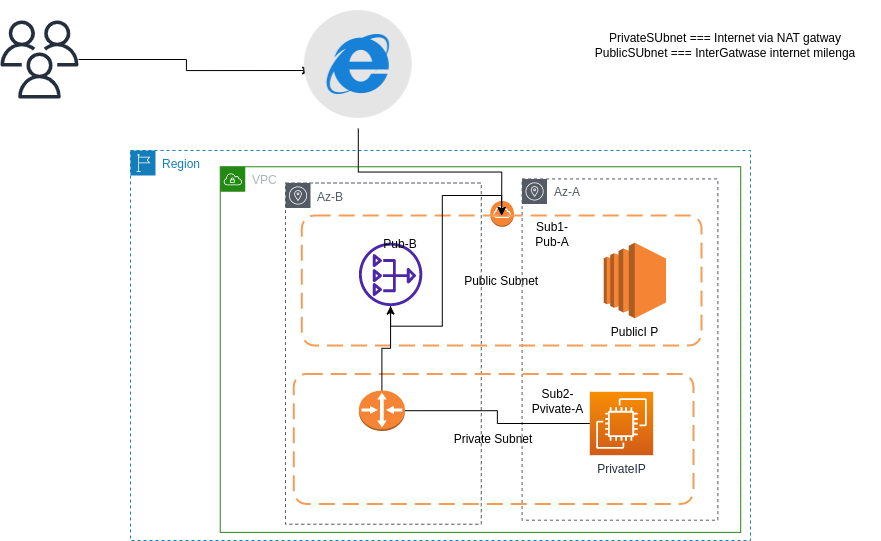

The diagram above was exported from draw.io. Its source (the exported page's mxGraphModel, read from the mxfile embedded in the PNG):
<mxGraphModel dx="1691" dy="791" grid="1" gridSize="10" guides="1" tooltips="1" connect="1" arrows="1" fold="1" page="1" pageScale="1" pageWidth="827" pageHeight="1169" math="0" shadow="0">
  <root>
    <mxCell id="0" />
    <mxCell id="1" parent="0" />
    <mxCell id="ZElQjcnKjMv0b3wTEaUk-15" value="" style="group" vertex="1" connectable="0" parent="1">
      <mxGeometry x="180" y="160" width="620" height="390" as="geometry" />
    </mxCell>
    <mxCell id="ZElQjcnKjMv0b3wTEaUk-1" value="Region" style="points=[[0,0],[0.25,0],[0.5,0],[0.75,0],[1,0],[1,0.25],[1,0.5],[1,0.75],[1,1],[0.75,1],[0.5,1],[0.25,1],[0,1],[0,0.75],[0,0.5],[0,0.25]];outlineConnect=0;gradientColor=none;html=1;whiteSpace=wrap;fontSize=12;fontStyle=0;container=1;pointerEvents=0;collapsible=0;recursiveResize=0;shape=mxgraph.aws4.group;grIcon=mxgraph.aws4.group_region;strokeColor=#147EBA;fillColor=none;verticalAlign=top;align=left;spacingLeft=30;fontColor=#147EBA;dashed=1;" vertex="1" parent="ZElQjcnKjMv0b3wTEaUk-15">
      <mxGeometry width="620" height="390" as="geometry" />
    </mxCell>
    <mxCell id="ZElQjcnKjMv0b3wTEaUk-2" value="VPC" style="points=[[0,0],[0.25,0],[0.5,0],[0.75,0],[1,0],[1,0.25],[1,0.5],[1,0.75],[1,1],[0.75,1],[0.5,1],[0.25,1],[0,1],[0,0.75],[0,0.5],[0,0.25]];outlineConnect=0;gradientColor=none;html=1;whiteSpace=wrap;fontSize=12;fontStyle=0;container=1;pointerEvents=0;collapsible=0;recursiveResize=0;shape=mxgraph.aws4.group;grIcon=mxgraph.aws4.group_vpc;strokeColor=#248814;fillColor=none;verticalAlign=top;align=left;spacingLeft=30;fontColor=#AAB7B8;dashed=0;" vertex="1" parent="ZElQjcnKjMv0b3wTEaUk-15">
      <mxGeometry x="89.73684210526315" y="16.25" width="520.4736842105264" height="365.625" as="geometry" />
    </mxCell>
    <mxCell id="ZElQjcnKjMv0b3wTEaUk-3" value="Az-A&lt;br&gt;" style="sketch=0;outlineConnect=0;gradientColor=none;html=1;whiteSpace=wrap;fontSize=12;fontStyle=0;shape=mxgraph.aws4.group;grIcon=mxgraph.aws4.group_availability_zone;strokeColor=#545B64;fillColor=none;verticalAlign=top;align=left;spacingLeft=30;fontColor=#545B64;dashed=1;" vertex="1" parent="ZElQjcnKjMv0b3wTEaUk-2">
      <mxGeometry x="301.8421052631579" y="12.1875" width="195.78947368421055" height="341.25" as="geometry" />
    </mxCell>
    <mxCell id="ZElQjcnKjMv0b3wTEaUk-4" value="Az-B" style="sketch=0;outlineConnect=0;gradientColor=none;html=1;whiteSpace=wrap;fontSize=12;fontStyle=0;shape=mxgraph.aws4.group;grIcon=mxgraph.aws4.group_availability_zone;strokeColor=#545B64;fillColor=none;verticalAlign=top;align=left;spacingLeft=30;fontColor=#545B64;dashed=1;" vertex="1" parent="ZElQjcnKjMv0b3wTEaUk-2">
      <mxGeometry x="65.26315789473685" y="16.25" width="195.78947368421055" height="341.25" as="geometry" />
    </mxCell>
    <mxCell id="ZElQjcnKjMv0b3wTEaUk-10" value="PrivateIP" style="sketch=0;points=[[0,0,0],[0.25,0,0],[0.5,0,0],[0.75,0,0],[1,0,0],[0,1,0],[0.25,1,0],[0.5,1,0],[0.75,1,0],[1,1,0],[0,0.25,0],[0,0.5,0],[0,0.75,0],[1,0.25,0],[1,0.5,0],[1,0.75,0]];outlineConnect=0;fontColor=#232F3E;gradientColor=#F78E04;gradientDirection=north;fillColor=#D05C17;strokeColor=#ffffff;dashed=0;verticalLabelPosition=bottom;verticalAlign=top;align=center;html=1;fontSize=12;fontStyle=0;aspect=fixed;shape=mxgraph.aws4.resourceIcon;resIcon=mxgraph.aws4.ec2;" vertex="1" parent="ZElQjcnKjMv0b3wTEaUk-2">
      <mxGeometry x="369.5526315789474" y="225.0625" width="63.375" height="63.375" as="geometry" />
    </mxCell>
    <mxCell id="ZElQjcnKjMv0b3wTEaUk-8" value="Private Subnet" style="rounded=1;arcSize=10;dashed=1;strokeColor=#F59D56;fillColor=none;gradientColor=none;dashPattern=8 4;strokeWidth=2;" vertex="1" parent="ZElQjcnKjMv0b3wTEaUk-2">
      <mxGeometry x="73.42105263157896" y="207.1875" width="399.7368421052632" height="130" as="geometry" />
    </mxCell>
    <mxCell id="ZElQjcnKjMv0b3wTEaUk-11" value="" style="outlineConnect=0;dashed=0;verticalLabelPosition=bottom;verticalAlign=top;align=center;html=1;shape=mxgraph.aws3.internet_gateway;fillColor=#F58534;gradientColor=none;" vertex="1" parent="ZElQjcnKjMv0b3wTEaUk-2">
      <mxGeometry x="270.0263157894737" y="34.125" width="23.65789473684211" height="26" as="geometry" />
    </mxCell>
    <mxCell id="ZElQjcnKjMv0b3wTEaUk-37" value="Sub1-&lt;span style=&quot;color: rgba(0, 0, 0, 0); font-family: monospace; font-size: 0px; text-align: start;&quot;&gt;%3CmxGraphModel%3E%3Croot%3E%3CmxCell%20id%3D%220%22%2F%3E%3CmxCell%20id%3D%221%22%20parent%3D%220%22%2F%3E%3CmxCell%20id%3D%222%22%20value%3D%22Pub-B%22%20style%3D%22text%3Bhtml%3D1%3BstrokeColor%3Dnone%3BfillColor%3Dnone%3Balign%3Dcenter%3BverticalAlign%3Dmiddle%3BwhiteSpace%3Dwrap%3Brounded%3D0%3B%22%20vertex%3D%221%22%20parent%3D%221%22%3E%3CmxGeometry%20x%3D%22420%22%20y%3D%22239%22%20width%3D%2260%22%20height%3D%2230%22%20as%3D%22geometry%22%2F%3E%3C%2FmxCell%3E%3C%2Froot%3E%3C%2FmxGraphModel%3E&lt;/span&gt;&lt;br&gt;Pub-A" style="text;html=1;strokeColor=none;fillColor=none;align=center;verticalAlign=middle;whiteSpace=wrap;rounded=0;" vertex="1" parent="ZElQjcnKjMv0b3wTEaUk-2">
      <mxGeometry x="301.8431578947369" y="52.75" width="60" height="30" as="geometry" />
    </mxCell>
    <mxCell id="ZElQjcnKjMv0b3wTEaUk-5" value="Public Subnet" style="rounded=1;arcSize=10;dashed=1;strokeColor=#F59D56;fillColor=none;gradientColor=none;dashPattern=8 4;strokeWidth=2;" vertex="1" parent="ZElQjcnKjMv0b3wTEaUk-15">
      <mxGeometry x="171.31578947368422" y="65" width="399.7368421052631" height="130" as="geometry" />
    </mxCell>
    <mxCell id="ZElQjcnKjMv0b3wTEaUk-9" value="PublicI P" style="outlineConnect=0;dashed=0;verticalLabelPosition=bottom;verticalAlign=top;align=center;html=1;shape=mxgraph.aws3.ec2;fillColor=#F58534;gradientColor=none;" vertex="1" parent="ZElQjcnKjMv0b3wTEaUk-15">
      <mxGeometry x="473.1578947368421" y="92.21875" width="62.4078947368421" height="75.5625" as="geometry" />
    </mxCell>
    <mxCell id="ZElQjcnKjMv0b3wTEaUk-13" style="edgeStyle=orthogonalEdgeStyle;rounded=0;orthogonalLoop=1;jettySize=auto;html=1;" edge="1" parent="ZElQjcnKjMv0b3wTEaUk-15" source="ZElQjcnKjMv0b3wTEaUk-12" target="ZElQjcnKjMv0b3wTEaUk-5">
      <mxGeometry relative="1" as="geometry" />
    </mxCell>
    <mxCell id="ZElQjcnKjMv0b3wTEaUk-12" value="" style="sketch=0;outlineConnect=0;fontColor=#232F3E;gradientColor=none;fillColor=#4D27AA;strokeColor=none;dashed=0;verticalLabelPosition=bottom;verticalAlign=top;align=center;html=1;fontSize=12;fontStyle=0;aspect=fixed;pointerEvents=1;shape=mxgraph.aws4.nat_gateway;" vertex="1" parent="ZElQjcnKjMv0b3wTEaUk-15">
      <mxGeometry x="228.42105263157893" y="92.21875" width="63.375" height="63.375" as="geometry" />
    </mxCell>
    <mxCell id="ZElQjcnKjMv0b3wTEaUk-14" style="edgeStyle=orthogonalEdgeStyle;rounded=0;orthogonalLoop=1;jettySize=auto;html=1;startArrow=none;" edge="1" parent="ZElQjcnKjMv0b3wTEaUk-15" source="ZElQjcnKjMv0b3wTEaUk-38" target="ZElQjcnKjMv0b3wTEaUk-12">
      <mxGeometry relative="1" as="geometry" />
    </mxCell>
    <mxCell id="ZElQjcnKjMv0b3wTEaUk-36" value="Sub2-&lt;span style=&quot;color: rgba(0, 0, 0, 0); font-family: monospace; font-size: 0px; text-align: start;&quot;&gt;%3CmxGraphModel%3E%3Croot%3E%3CmxCell%20id%3D%220%22%2F%3E%3CmxCell%20id%3D%221%22%20parent%3D%220%22%2F%3E%3CmxCell%20id%3D%222%22%20value%3D%22Pub-B%22%20style%3D%22text%3Bhtml%3D1%3BstrokeColor%3Dnone%3BfillColor%3Dnone%3Balign%3Dcenter%3BverticalAlign%3Dmiddle%3BwhiteSpace%3Dwrap%3Brounded%3D0%3B%22%20vertex%3D%221%22%20parent%3D%221%22%3E%3CmxGeometry%20x%3D%22420%22%20y%3D%22239%22%20width%3D%2260%22%20height%3D%2230%22%20as%3D%22geometry%22%2F%3E%3C%2FmxCell%3E%3C%2Froot%3E%3C%2FmxGraphModel%3E&lt;/span&gt;&lt;br&gt;Pvivate-A" style="text;html=1;strokeColor=none;fillColor=none;align=center;verticalAlign=middle;whiteSpace=wrap;rounded=0;" vertex="1" parent="ZElQjcnKjMv0b3wTEaUk-15">
      <mxGeometry x="390" y="230" width="75" height="41" as="geometry" />
    </mxCell>
    <mxCell id="ZElQjcnKjMv0b3wTEaUk-38" value="" style="outlineConnect=0;dashed=0;verticalLabelPosition=bottom;verticalAlign=top;align=center;html=1;shape=mxgraph.aws3.router;fillColor=#F58534;gradientColor=none;" vertex="1" parent="ZElQjcnKjMv0b3wTEaUk-15">
      <mxGeometry x="228.42" y="240" width="46" height="40.5" as="geometry" />
    </mxCell>
    <mxCell id="ZElQjcnKjMv0b3wTEaUk-39" value="" style="edgeStyle=orthogonalEdgeStyle;rounded=0;orthogonalLoop=1;jettySize=auto;html=1;endArrow=none;" edge="1" parent="ZElQjcnKjMv0b3wTEaUk-15" source="ZElQjcnKjMv0b3wTEaUk-10" target="ZElQjcnKjMv0b3wTEaUk-38">
      <mxGeometry relative="1" as="geometry">
        <mxPoint x="639.2894736842104" y="443" as="sourcePoint" />
        <mxPoint x="440.0999999999999" y="325.59375" as="targetPoint" />
      </mxGeometry>
    </mxCell>
    <mxCell id="ZElQjcnKjMv0b3wTEaUk-18" style="edgeStyle=orthogonalEdgeStyle;rounded=0;orthogonalLoop=1;jettySize=auto;html=1;entryX=0.127;entryY=0.547;entryDx=0;entryDy=0;entryPerimeter=0;" edge="1" parent="1" source="ZElQjcnKjMv0b3wTEaUk-16" target="ZElQjcnKjMv0b3wTEaUk-17">
      <mxGeometry relative="1" as="geometry" />
    </mxCell>
    <mxCell id="ZElQjcnKjMv0b3wTEaUk-16" value="" style="sketch=0;outlineConnect=0;fontColor=#232F3E;gradientColor=none;fillColor=#232F3D;strokeColor=none;dashed=0;verticalLabelPosition=bottom;verticalAlign=top;align=center;html=1;fontSize=12;fontStyle=0;aspect=fixed;pointerEvents=1;shape=mxgraph.aws4.users;" vertex="1" parent="1">
      <mxGeometry x="50" y="30" width="78" height="78" as="geometry" />
    </mxCell>
    <mxCell id="ZElQjcnKjMv0b3wTEaUk-19" style="edgeStyle=orthogonalEdgeStyle;rounded=0;orthogonalLoop=1;jettySize=auto;html=1;entryX=0.5;entryY=0;entryDx=0;entryDy=0;" edge="1" parent="1" source="ZElQjcnKjMv0b3wTEaUk-17" target="ZElQjcnKjMv0b3wTEaUk-5">
      <mxGeometry relative="1" as="geometry" />
    </mxCell>
    <mxCell id="ZElQjcnKjMv0b3wTEaUk-17" value="" style="shape=image;html=1;verticalAlign=top;verticalLabelPosition=bottom;labelBackgroundColor=#ffffff;imageAspect=0;aspect=fixed;image=https://cdn1.iconfinder.com/data/icons/famous-brand-apps/100/_-06-128.png" vertex="1" parent="1">
      <mxGeometry x="343.79999999999995" y="10" width="128" height="128" as="geometry" />
    </mxCell>
    <mxCell id="ZElQjcnKjMv0b3wTEaUk-20" value="PrivateSUbnet === Internet via NAT gatway&lt;br&gt;PublicSUbnet === InterGatwase internet milenga" style="text;html=1;strokeColor=none;fillColor=none;align=center;verticalAlign=middle;whiteSpace=wrap;rounded=0;" vertex="1" parent="1">
      <mxGeometry x="620" y="40" width="310" height="30" as="geometry" />
    </mxCell>
    <mxCell id="ZElQjcnKjMv0b3wTEaUk-35" value="Pub-B" style="text;html=1;strokeColor=none;fillColor=none;align=center;verticalAlign=middle;whiteSpace=wrap;rounded=0;" vertex="1" parent="1">
      <mxGeometry x="420" y="239" width="60" height="30" as="geometry" />
    </mxCell>
  </root>
</mxGraphModel>